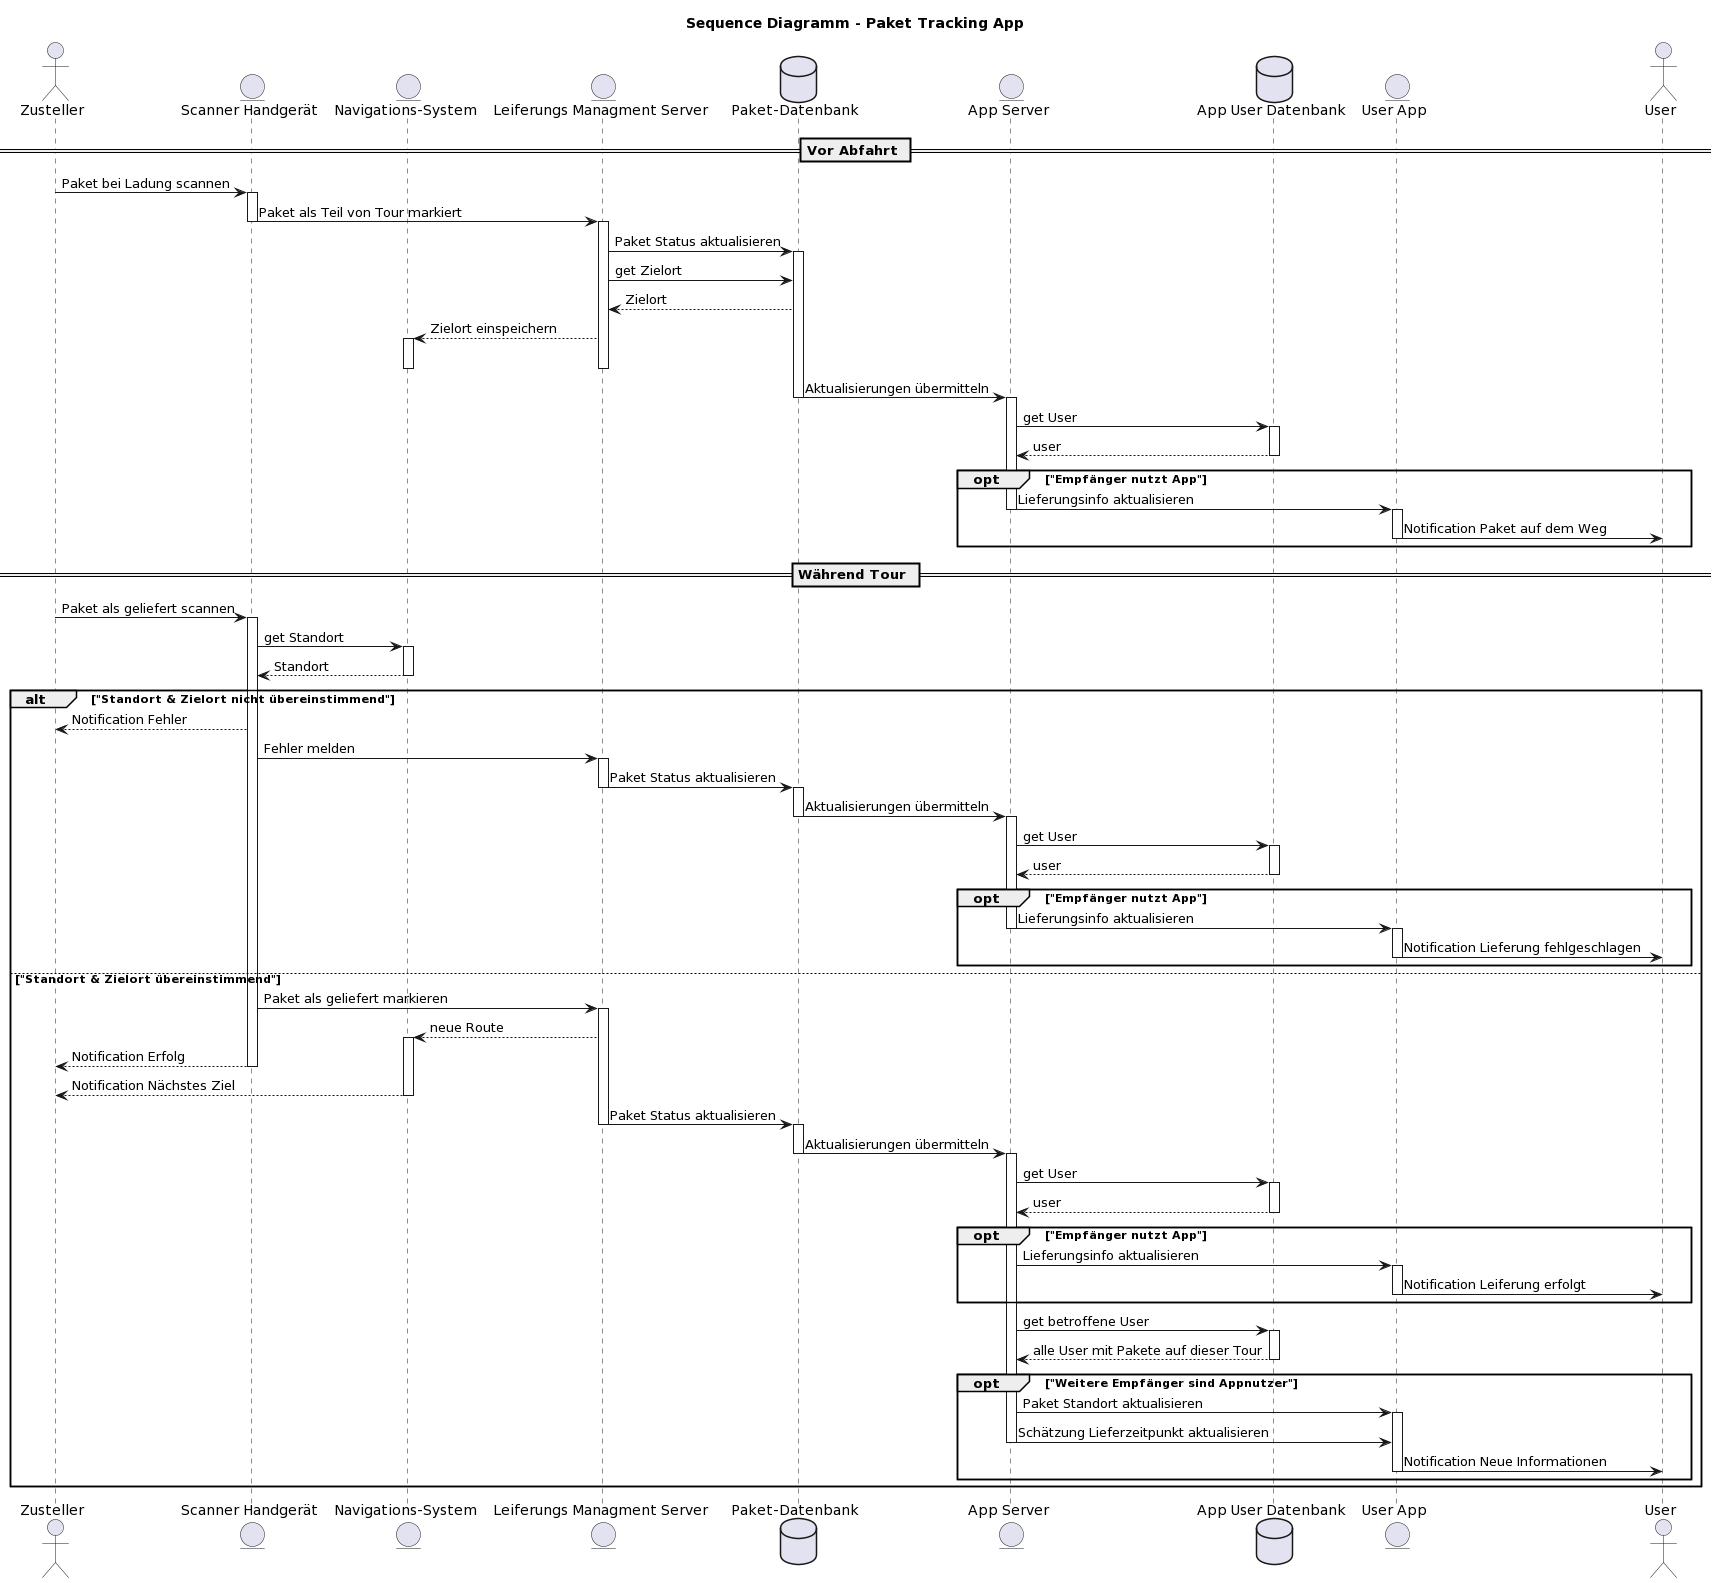

The diagram above was rendered by PlantUML. Its source (embedded in the PNG):
@startuml
title Sequence Diagramm - Paket Tracking App 

actor DeliveryPerson as "Zusteller"
entity Scanner as "Scanner Handgerät"
entity Navi as "Navigations-System"
entity DeliveryServer as "Leiferungs Managment Server"
database PackageDb as "Paket-Datenbank"
entity AppServer as "App Server"
database UserDb as "App User Datenbank"
entity UserApp as "User App"
actor User as "User"

== Vor Abfahrt ==
DeliveryPerson -> Scanner: Paket bei Ladung scannen
    activate Scanner

Scanner -> DeliveryServer: Paket als Teil von Tour markiert 
    deactivate Scanner
    activate DeliveryServer

DeliveryServer -> PackageDb: Paket Status aktualisieren
    activate PackageDb
DeliveryServer -> PackageDb: get Zielort 
PackageDb --> DeliveryServer: Zielort
DeliveryServer --> Navi: Zielort einspeichern
    activate Navi
    deactivate Navi
    deactivate DeliveryServer
PackageDb -> AppServer: Aktualisierungen übermitteln
    deactivate PackageDb
    activate AppServer
   
AppServer -> UserDb: get User
        activate UserDb
UserDb --> AppServer: user
        deactivate UserDb

opt "Empfänger nutzt App"
    AppServer -> UserApp: Lieferungsinfo aktualisieren
        deactivate AppServer
        activate UserApp
    UserApp -> User: Notification Paket auf dem Weg
        deactivate UserApp
end 

== Während Tour ==
DeliveryPerson -> Scanner: Paket als geliefert scannen
    activate Scanner
Scanner -> Navi: get Standort
    activate Navi
Scanner <-- Navi: Standort
    deactivate Navi

alt "Standort & Zielort nicht übereinstimmend"
    Scanner --> DeliveryPerson: Notification Fehler
    Scanner -> DeliveryServer: Fehler melden
        activate DeliveryServer
    DeliveryServer -> PackageDb: Paket Status aktualisieren
            deactivate DeliveryServer
            activate PackageDb
    PackageDb -> AppServer: Aktualisierungen übermitteln
                deactivate PackageDb
                activate AppServer
      AppServer -> UserDb: get User
                activate UserDb
            UserDb --> AppServer: user
                deactivate UserDb

        opt "Empfänger nutzt App"
            AppServer -> UserApp: Lieferungsinfo aktualisieren
                deactivate AppServer
                activate UserApp
            UserApp -> User: Notification Lieferung fehlgeschlagen
                deactivate UserApp
        end 


    else "Standort & Zielort übereinstimmend"
        Scanner -> DeliveryServer: Paket als geliefert markieren
            activate DeliveryServer
        Navi <-- DeliveryServer: neue Route
            activate Navi

        DeliveryPerson <-- Scanner: Notification Erfolg
            deactivate Scanner
        DeliveryPerson <-- Navi: Notification Nächstes Ziel
            deactivate Navi

        DeliveryServer -> PackageDb:Paket Status aktualisieren
            deactivate DeliveryServer
            activate PackageDb
        PackageDb -> AppServer: Aktualisierungen übermitteln
        deactivate PackageDb
        activate AppServer

     

        AppServer -> UserDb: get User
            activate UserDb
        UserDb --> AppServer: user
            deactivate UserDb

    opt "Empfänger nutzt App"
        AppServer -> UserApp: Lieferungsinfo aktualisieren
            activate UserApp
        UserApp -> User: Notification Leiferung erfolgt
                deactivate UserApp
    end 

    AppServer -> UserDb: get betroffene User
                activate UserDb
    UserDb --> AppServer: alle User mit Pakete auf dieser Tour
            deactivate UserDb

    opt "Weitere Empfänger sind Appnutzer"
            AppServer -> UserApp: Paket Standort aktualisieren
            activate UserApp
            AppServer -> UserApp: Schätzung Lieferzeitpunkt aktualisieren
                deactivate AppServer
            UserApp -> User: Notification Neue Informationen
            deactivate UserApp
    end
end
@enduml